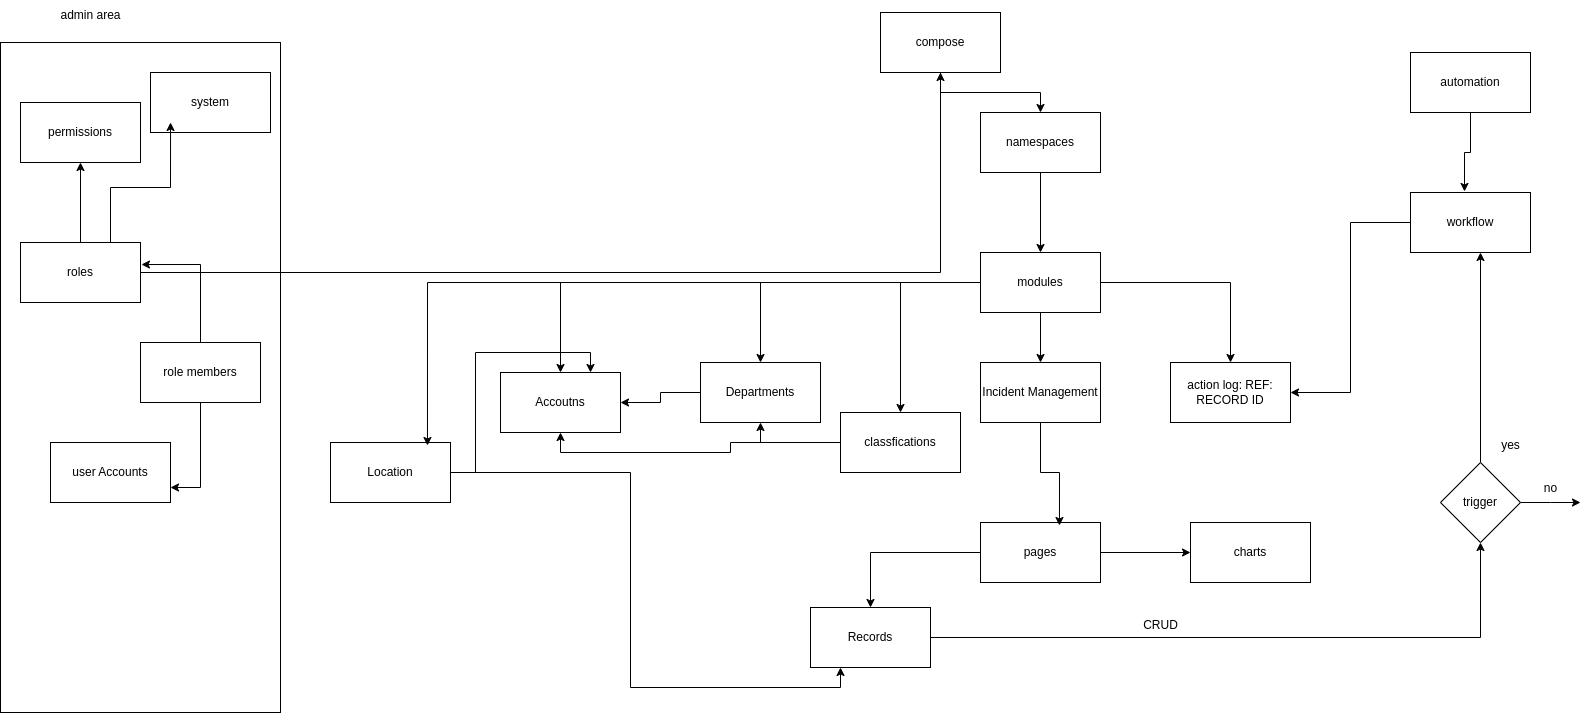

The diagram above was exported from draw.io. Its source (the exported page's mxGraphModel, read from the mxfile embedded in the PNG):
<mxGraphModel dx="2401" dy="2159" grid="1" gridSize="10" guides="1" tooltips="1" connect="1" arrows="1" fold="1" page="1" pageScale="1" pageWidth="827" pageHeight="1169" math="0" shadow="0">
  <root>
    <mxCell id="0" />
    <mxCell id="1" parent="0" />
    <mxCell id="cmGN-3Tqd7AmPoh6OTi7-40" style="edgeStyle=orthogonalEdgeStyle;rounded=0;orthogonalLoop=1;jettySize=auto;html=1;entryX=1;entryY=0.5;entryDx=0;entryDy=0;" edge="1" parent="1" source="cmGN-3Tqd7AmPoh6OTi7-1" target="cmGN-3Tqd7AmPoh6OTi7-37">
      <mxGeometry relative="1" as="geometry" />
    </mxCell>
    <mxCell id="cmGN-3Tqd7AmPoh6OTi7-1" value="Departments" style="rounded=0;whiteSpace=wrap;html=1;" vertex="1" parent="1">
      <mxGeometry x="680" y="280" width="120" height="60" as="geometry" />
    </mxCell>
    <mxCell id="cmGN-3Tqd7AmPoh6OTi7-42" style="edgeStyle=orthogonalEdgeStyle;rounded=0;orthogonalLoop=1;jettySize=auto;html=1;entryX=0.5;entryY=1;entryDx=0;entryDy=0;" edge="1" parent="1" source="cmGN-3Tqd7AmPoh6OTi7-2" target="cmGN-3Tqd7AmPoh6OTi7-1">
      <mxGeometry relative="1" as="geometry" />
    </mxCell>
    <mxCell id="cmGN-3Tqd7AmPoh6OTi7-43" style="edgeStyle=orthogonalEdgeStyle;rounded=0;orthogonalLoop=1;jettySize=auto;html=1;entryX=0.5;entryY=1;entryDx=0;entryDy=0;" edge="1" parent="1" source="cmGN-3Tqd7AmPoh6OTi7-2" target="cmGN-3Tqd7AmPoh6OTi7-37">
      <mxGeometry relative="1" as="geometry" />
    </mxCell>
    <mxCell id="cmGN-3Tqd7AmPoh6OTi7-2" value="classfications" style="rounded=0;whiteSpace=wrap;html=1;" vertex="1" parent="1">
      <mxGeometry x="820" y="330" width="120" height="60" as="geometry" />
    </mxCell>
    <mxCell id="cmGN-3Tqd7AmPoh6OTi7-3" value="user Accounts" style="rounded=0;whiteSpace=wrap;html=1;" vertex="1" parent="1">
      <mxGeometry x="30" y="360" width="120" height="60" as="geometry" />
    </mxCell>
    <mxCell id="cmGN-3Tqd7AmPoh6OTi7-10" value="" style="edgeStyle=orthogonalEdgeStyle;rounded=0;orthogonalLoop=1;jettySize=auto;html=1;" edge="1" parent="1" source="cmGN-3Tqd7AmPoh6OTi7-4" target="cmGN-3Tqd7AmPoh6OTi7-9">
      <mxGeometry relative="1" as="geometry" />
    </mxCell>
    <mxCell id="cmGN-3Tqd7AmPoh6OTi7-15" style="edgeStyle=orthogonalEdgeStyle;rounded=0;orthogonalLoop=1;jettySize=auto;html=1;" edge="1" parent="1" source="cmGN-3Tqd7AmPoh6OTi7-4" target="cmGN-3Tqd7AmPoh6OTi7-11">
      <mxGeometry relative="1" as="geometry" />
    </mxCell>
    <mxCell id="cmGN-3Tqd7AmPoh6OTi7-4" value="roles" style="rounded=0;whiteSpace=wrap;html=1;" vertex="1" parent="1">
      <mxGeometry y="160" width="120" height="60" as="geometry" />
    </mxCell>
    <mxCell id="cmGN-3Tqd7AmPoh6OTi7-7" style="edgeStyle=orthogonalEdgeStyle;rounded=0;orthogonalLoop=1;jettySize=auto;html=1;entryX=1;entryY=0.75;entryDx=0;entryDy=0;" edge="1" parent="1" source="cmGN-3Tqd7AmPoh6OTi7-5" target="cmGN-3Tqd7AmPoh6OTi7-3">
      <mxGeometry relative="1" as="geometry" />
    </mxCell>
    <mxCell id="cmGN-3Tqd7AmPoh6OTi7-5" value="role members" style="rounded=0;whiteSpace=wrap;html=1;" vertex="1" parent="1">
      <mxGeometry x="120" y="260" width="120" height="60" as="geometry" />
    </mxCell>
    <mxCell id="cmGN-3Tqd7AmPoh6OTi7-8" style="edgeStyle=orthogonalEdgeStyle;rounded=0;orthogonalLoop=1;jettySize=auto;html=1;entryX=1.008;entryY=0.367;entryDx=0;entryDy=0;entryPerimeter=0;" edge="1" parent="1" source="cmGN-3Tqd7AmPoh6OTi7-5" target="cmGN-3Tqd7AmPoh6OTi7-4">
      <mxGeometry relative="1" as="geometry" />
    </mxCell>
    <mxCell id="cmGN-3Tqd7AmPoh6OTi7-9" value="permissions" style="rounded=0;whiteSpace=wrap;html=1;" vertex="1" parent="1">
      <mxGeometry y="20" width="120" height="60" as="geometry" />
    </mxCell>
    <mxCell id="cmGN-3Tqd7AmPoh6OTi7-17" value="" style="edgeStyle=orthogonalEdgeStyle;rounded=0;orthogonalLoop=1;jettySize=auto;html=1;" edge="1" parent="1" source="cmGN-3Tqd7AmPoh6OTi7-11" target="cmGN-3Tqd7AmPoh6OTi7-16">
      <mxGeometry relative="1" as="geometry" />
    </mxCell>
    <mxCell id="cmGN-3Tqd7AmPoh6OTi7-11" value="compose" style="rounded=0;whiteSpace=wrap;html=1;" vertex="1" parent="1">
      <mxGeometry x="860" y="-70" width="120" height="60" as="geometry" />
    </mxCell>
    <mxCell id="cmGN-3Tqd7AmPoh6OTi7-13" value="system" style="whiteSpace=wrap;html=1;" vertex="1" parent="1">
      <mxGeometry x="130" y="-10" width="120" height="60" as="geometry" />
    </mxCell>
    <mxCell id="cmGN-3Tqd7AmPoh6OTi7-14" style="edgeStyle=orthogonalEdgeStyle;rounded=0;orthogonalLoop=1;jettySize=auto;html=1;exitX=0.75;exitY=0;exitDx=0;exitDy=0;entryX=0.167;entryY=0.833;entryDx=0;entryDy=0;entryPerimeter=0;" edge="1" parent="1" source="cmGN-3Tqd7AmPoh6OTi7-4" target="cmGN-3Tqd7AmPoh6OTi7-13">
      <mxGeometry relative="1" as="geometry" />
    </mxCell>
    <mxCell id="cmGN-3Tqd7AmPoh6OTi7-19" value="" style="edgeStyle=orthogonalEdgeStyle;rounded=0;orthogonalLoop=1;jettySize=auto;html=1;" edge="1" parent="1" source="cmGN-3Tqd7AmPoh6OTi7-16" target="cmGN-3Tqd7AmPoh6OTi7-18">
      <mxGeometry relative="1" as="geometry" />
    </mxCell>
    <mxCell id="cmGN-3Tqd7AmPoh6OTi7-16" value="namespaces" style="whiteSpace=wrap;html=1;rounded=0;" vertex="1" parent="1">
      <mxGeometry x="960" y="30" width="120" height="60" as="geometry" />
    </mxCell>
    <mxCell id="cmGN-3Tqd7AmPoh6OTi7-30" style="edgeStyle=orthogonalEdgeStyle;rounded=0;orthogonalLoop=1;jettySize=auto;html=1;" edge="1" parent="1" source="cmGN-3Tqd7AmPoh6OTi7-18" target="cmGN-3Tqd7AmPoh6OTi7-1">
      <mxGeometry relative="1" as="geometry" />
    </mxCell>
    <mxCell id="cmGN-3Tqd7AmPoh6OTi7-32" style="edgeStyle=orthogonalEdgeStyle;rounded=0;orthogonalLoop=1;jettySize=auto;html=1;entryX=0.5;entryY=0;entryDx=0;entryDy=0;" edge="1" parent="1" source="cmGN-3Tqd7AmPoh6OTi7-18" target="cmGN-3Tqd7AmPoh6OTi7-2">
      <mxGeometry relative="1" as="geometry" />
    </mxCell>
    <mxCell id="cmGN-3Tqd7AmPoh6OTi7-33" style="edgeStyle=orthogonalEdgeStyle;rounded=0;orthogonalLoop=1;jettySize=auto;html=1;" edge="1" parent="1" source="cmGN-3Tqd7AmPoh6OTi7-18" target="cmGN-3Tqd7AmPoh6OTi7-29">
      <mxGeometry relative="1" as="geometry" />
    </mxCell>
    <mxCell id="cmGN-3Tqd7AmPoh6OTi7-38" style="edgeStyle=orthogonalEdgeStyle;rounded=0;orthogonalLoop=1;jettySize=auto;html=1;" edge="1" parent="1" source="cmGN-3Tqd7AmPoh6OTi7-18" target="cmGN-3Tqd7AmPoh6OTi7-37">
      <mxGeometry relative="1" as="geometry" />
    </mxCell>
    <mxCell id="cmGN-3Tqd7AmPoh6OTi7-46" value="" style="edgeStyle=orthogonalEdgeStyle;rounded=0;orthogonalLoop=1;jettySize=auto;html=1;" edge="1" parent="1" source="cmGN-3Tqd7AmPoh6OTi7-18" target="cmGN-3Tqd7AmPoh6OTi7-45">
      <mxGeometry relative="1" as="geometry" />
    </mxCell>
    <mxCell id="cmGN-3Tqd7AmPoh6OTi7-18" value="modules" style="whiteSpace=wrap;html=1;rounded=0;" vertex="1" parent="1">
      <mxGeometry x="960" y="170" width="120" height="60" as="geometry" />
    </mxCell>
    <mxCell id="cmGN-3Tqd7AmPoh6OTi7-24" value="" style="edgeStyle=orthogonalEdgeStyle;rounded=0;orthogonalLoop=1;jettySize=auto;html=1;" edge="1" parent="1" source="cmGN-3Tqd7AmPoh6OTi7-22" target="cmGN-3Tqd7AmPoh6OTi7-23">
      <mxGeometry relative="1" as="geometry" />
    </mxCell>
    <mxCell id="cmGN-3Tqd7AmPoh6OTi7-26" value="" style="edgeStyle=orthogonalEdgeStyle;rounded=0;orthogonalLoop=1;jettySize=auto;html=1;" edge="1" parent="1" source="cmGN-3Tqd7AmPoh6OTi7-22" target="cmGN-3Tqd7AmPoh6OTi7-25">
      <mxGeometry relative="1" as="geometry" />
    </mxCell>
    <mxCell id="cmGN-3Tqd7AmPoh6OTi7-22" value="pages" style="rounded=0;whiteSpace=wrap;html=1;" vertex="1" parent="1">
      <mxGeometry x="960" y="440" width="120" height="60" as="geometry" />
    </mxCell>
    <mxCell id="cmGN-3Tqd7AmPoh6OTi7-23" value="charts" style="whiteSpace=wrap;html=1;rounded=0;" vertex="1" parent="1">
      <mxGeometry x="1170" y="440" width="120" height="60" as="geometry" />
    </mxCell>
    <mxCell id="cmGN-3Tqd7AmPoh6OTi7-63" style="edgeStyle=orthogonalEdgeStyle;rounded=0;orthogonalLoop=1;jettySize=auto;html=1;entryX=0.5;entryY=1;entryDx=0;entryDy=0;" edge="1" parent="1" source="cmGN-3Tqd7AmPoh6OTi7-25" target="cmGN-3Tqd7AmPoh6OTi7-58">
      <mxGeometry relative="1" as="geometry" />
    </mxCell>
    <mxCell id="cmGN-3Tqd7AmPoh6OTi7-25" value="Records" style="whiteSpace=wrap;html=1;rounded=0;" vertex="1" parent="1">
      <mxGeometry x="790" y="525" width="120" height="60" as="geometry" />
    </mxCell>
    <mxCell id="cmGN-3Tqd7AmPoh6OTi7-44" style="edgeStyle=orthogonalEdgeStyle;rounded=0;orthogonalLoop=1;jettySize=auto;html=1;entryX=0.75;entryY=0;entryDx=0;entryDy=0;" edge="1" parent="1" source="cmGN-3Tqd7AmPoh6OTi7-28" target="cmGN-3Tqd7AmPoh6OTi7-37">
      <mxGeometry relative="1" as="geometry" />
    </mxCell>
    <mxCell id="cmGN-3Tqd7AmPoh6OTi7-48" style="edgeStyle=orthogonalEdgeStyle;rounded=0;orthogonalLoop=1;jettySize=auto;html=1;entryX=0.25;entryY=1;entryDx=0;entryDy=0;" edge="1" parent="1" source="cmGN-3Tqd7AmPoh6OTi7-28" target="cmGN-3Tqd7AmPoh6OTi7-25">
      <mxGeometry relative="1" as="geometry" />
    </mxCell>
    <mxCell id="cmGN-3Tqd7AmPoh6OTi7-28" value="Location" style="whiteSpace=wrap;html=1;" vertex="1" parent="1">
      <mxGeometry x="310" y="360" width="120" height="60" as="geometry" />
    </mxCell>
    <mxCell id="cmGN-3Tqd7AmPoh6OTi7-29" value="Incident Management" style="whiteSpace=wrap;html=1;" vertex="1" parent="1">
      <mxGeometry x="960" y="280" width="120" height="60" as="geometry" />
    </mxCell>
    <mxCell id="cmGN-3Tqd7AmPoh6OTi7-31" style="edgeStyle=orthogonalEdgeStyle;rounded=0;orthogonalLoop=1;jettySize=auto;html=1;entryX=0.808;entryY=0.05;entryDx=0;entryDy=0;entryPerimeter=0;" edge="1" parent="1" source="cmGN-3Tqd7AmPoh6OTi7-18" target="cmGN-3Tqd7AmPoh6OTi7-28">
      <mxGeometry relative="1" as="geometry" />
    </mxCell>
    <mxCell id="cmGN-3Tqd7AmPoh6OTi7-34" style="edgeStyle=orthogonalEdgeStyle;rounded=0;orthogonalLoop=1;jettySize=auto;html=1;entryX=0.658;entryY=0.05;entryDx=0;entryDy=0;entryPerimeter=0;" edge="1" parent="1" source="cmGN-3Tqd7AmPoh6OTi7-29" target="cmGN-3Tqd7AmPoh6OTi7-22">
      <mxGeometry relative="1" as="geometry" />
    </mxCell>
    <mxCell id="cmGN-3Tqd7AmPoh6OTi7-37" value="Accoutns" style="whiteSpace=wrap;html=1;" vertex="1" parent="1">
      <mxGeometry x="480" y="290" width="120" height="60" as="geometry" />
    </mxCell>
    <mxCell id="cmGN-3Tqd7AmPoh6OTi7-45" value="action log: REF: RECORD ID" style="whiteSpace=wrap;html=1;rounded=0;" vertex="1" parent="1">
      <mxGeometry x="1150" y="280" width="120" height="60" as="geometry" />
    </mxCell>
    <mxCell id="cmGN-3Tqd7AmPoh6OTi7-51" value="" style="rounded=0;whiteSpace=wrap;html=1;fillColor=none;" vertex="1" parent="1">
      <mxGeometry x="-20" y="-40" width="280" height="670" as="geometry" />
    </mxCell>
    <mxCell id="cmGN-3Tqd7AmPoh6OTi7-52" value="admin area" style="text;html=1;align=center;verticalAlign=middle;resizable=0;points=[];autosize=1;strokeColor=none;fillColor=none;" vertex="1" parent="1">
      <mxGeometry x="30" y="-82" width="80" height="30" as="geometry" />
    </mxCell>
    <mxCell id="cmGN-3Tqd7AmPoh6OTi7-55" style="edgeStyle=orthogonalEdgeStyle;rounded=0;orthogonalLoop=1;jettySize=auto;html=1;entryX=0.45;entryY=-0.017;entryDx=0;entryDy=0;entryPerimeter=0;" edge="1" parent="1" source="cmGN-3Tqd7AmPoh6OTi7-54" target="cmGN-3Tqd7AmPoh6OTi7-56">
      <mxGeometry relative="1" as="geometry">
        <mxPoint x="1450" y="100" as="targetPoint" />
      </mxGeometry>
    </mxCell>
    <mxCell id="cmGN-3Tqd7AmPoh6OTi7-54" value="automation" style="rounded=0;whiteSpace=wrap;html=1;" vertex="1" parent="1">
      <mxGeometry x="1390" y="-30" width="120" height="60" as="geometry" />
    </mxCell>
    <mxCell id="cmGN-3Tqd7AmPoh6OTi7-65" style="edgeStyle=orthogonalEdgeStyle;rounded=0;orthogonalLoop=1;jettySize=auto;html=1;entryX=1;entryY=0.5;entryDx=0;entryDy=0;" edge="1" parent="1" source="cmGN-3Tqd7AmPoh6OTi7-56" target="cmGN-3Tqd7AmPoh6OTi7-45">
      <mxGeometry relative="1" as="geometry" />
    </mxCell>
    <mxCell id="cmGN-3Tqd7AmPoh6OTi7-56" value="workflow" style="rounded=0;whiteSpace=wrap;html=1;" vertex="1" parent="1">
      <mxGeometry x="1390" y="110" width="120" height="60" as="geometry" />
    </mxCell>
    <mxCell id="cmGN-3Tqd7AmPoh6OTi7-59" style="edgeStyle=orthogonalEdgeStyle;rounded=0;orthogonalLoop=1;jettySize=auto;html=1;" edge="1" parent="1" source="cmGN-3Tqd7AmPoh6OTi7-58">
      <mxGeometry relative="1" as="geometry">
        <mxPoint x="1460" y="170" as="targetPoint" />
      </mxGeometry>
    </mxCell>
    <mxCell id="cmGN-3Tqd7AmPoh6OTi7-61" style="edgeStyle=orthogonalEdgeStyle;rounded=0;orthogonalLoop=1;jettySize=auto;html=1;" edge="1" parent="1" source="cmGN-3Tqd7AmPoh6OTi7-58">
      <mxGeometry relative="1" as="geometry">
        <mxPoint x="1560" y="420" as="targetPoint" />
      </mxGeometry>
    </mxCell>
    <mxCell id="cmGN-3Tqd7AmPoh6OTi7-58" value="trigger" style="rhombus;whiteSpace=wrap;html=1;" vertex="1" parent="1">
      <mxGeometry x="1420" y="380" width="80" height="80" as="geometry" />
    </mxCell>
    <mxCell id="cmGN-3Tqd7AmPoh6OTi7-60" value="yes" style="text;html=1;align=center;verticalAlign=middle;resizable=0;points=[];autosize=1;strokeColor=none;fillColor=none;" vertex="1" parent="1">
      <mxGeometry x="1470" y="348" width="40" height="30" as="geometry" />
    </mxCell>
    <mxCell id="cmGN-3Tqd7AmPoh6OTi7-62" value="no&lt;div&gt;&lt;br&gt;&lt;/div&gt;" style="text;html=1;align=center;verticalAlign=middle;resizable=0;points=[];autosize=1;strokeColor=none;fillColor=none;" vertex="1" parent="1">
      <mxGeometry x="1510" y="393" width="40" height="40" as="geometry" />
    </mxCell>
    <mxCell id="cmGN-3Tqd7AmPoh6OTi7-64" value="CRUD" style="text;html=1;align=center;verticalAlign=middle;resizable=0;points=[];autosize=1;strokeColor=none;fillColor=none;" vertex="1" parent="1">
      <mxGeometry x="1110" y="528" width="60" height="30" as="geometry" />
    </mxCell>
  </root>
</mxGraphModel>